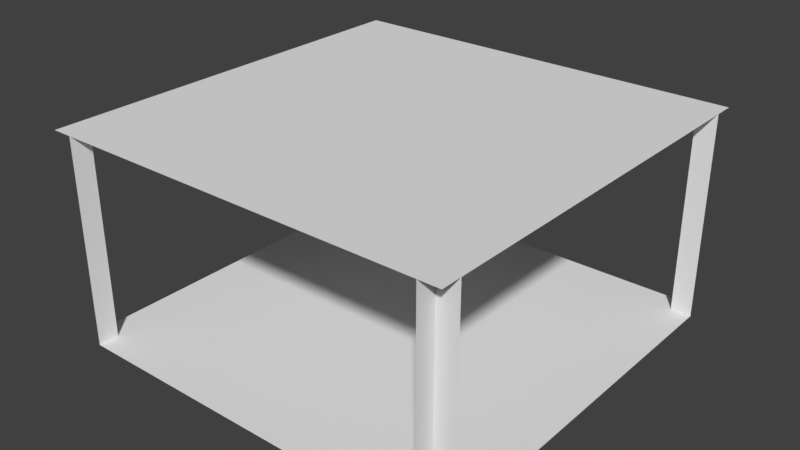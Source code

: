 # Source: Wide4Way.blend  (saved by Blender 2.79.0; exported with 4.5.12 LTS)
import bpy
from mathutils import Matrix  # noqa: F401  (used for matrix-valued properties, if any)

bpy.ops.wm.read_factory_settings(use_empty=True)
scene = bpy.context.scene
scene.name = 'Scene'

# ---- collections
col_collection_1 = bpy.data.collections.new('Collection 1'); scene.collection.children.link(col_collection_1)

# ---- world
world_world = bpy.data.worlds.new('World'); scene.world = world_world
world_world.color = (0.05088, 0.05088, 0.05088)
world_world.use_sun_shadow = False
world_world.sun_shadow_jitter_overblur = 0.0
world_world.cycles.sampling_method = 'MANUAL'

# ---- meshes
me_cube = bpy.data.meshes.new('Cube')
me_cube.from_pydata([(1.0, 1.0, -1.0), (1.0, 1.0, 1.0), (-1.0, 1.0, -1.0), (-1.0, 1.0, 1.0), (0.9, 1.0, 1.0), (0.9, 1.0, -1.0), (1.0, 1.0, -0.9), (-1.0, 1.0, -0.9), (0.9, 1.0, -0.9), (-0.9, 1.0, 1.0), (-0.9, 1.0, -1.0), (-0.9, 1.0, -0.9), (1.0, 1.0, 0.9), (0.9, 1.0, 0.9), (-1.0, 1.0, 0.9), (-0.9, 1.0, 0.9), (1.0, -3.258e-06, 0.9), (-1.0, -3.258e-06, 0.9), (-0.9, -3.62e-06, 1.0), (-0.9, 3.62e-06, -1.0), (-0.9, -3.258e-06, 0.9), (1.0, 3.258e-06, -0.9), (-1.0, 3.258e-06, -0.9), (-0.9, 3.258e-06, -0.9), (0.9, -3.62e-06, 1.0), (0.9, 3.62e-06, -1.0), (0.9, -3.258e-06, 0.9), (0.9, 3.258e-06, -0.9)], [], [(8, 6, 0, 5), (11, 10, 5, 8), (15, 11, 8, 13), (13, 8, 6, 12), (14, 7, 11, 15), (7, 11, 10, 2), (3, 9, 15, 14), (4, 1, 12, 13), (9, 15, 13, 4), (24, 26, 20, 18), (27, 25, 19, 23), (26, 27, 23, 20), (20, 23, 22, 17), (16, 21, 27, 26), (15, 9, 18, 20), (14, 15, 20, 17), (11, 7, 22, 23), (10, 11, 23, 19), (8, 5, 25, 27), (6, 8, 27, 21), (12, 16, 26, 13), (4, 13, 26, 24)])
_uv = me_cube.uv_layers.new(name='UVMap')
_uv.uv.foreach_set('vector', [0.6538, 0.6196, 0.6282, 0.6196, 0.6282, 0.5978, 0.6538, 0.5978, 0.0641, 0.5543, 0.0641, 0.5326, 0.5256, 0.5326, 0.5256, 0.5543, 0.0641, 0.9457, 0.0641, 0.5543, 0.5256, 0.5543, 0.5256, 0.9457, 0.5256, 0.9457, 0.5256, 0.5543, 0.5513, 0.5543, 0.5513, 0.9457, 0.03846, 0.9457, 0.03846, 0.5543, 0.0641, 0.5543, 0.0641, 0.9457, 0.7564, 0.7065, 0.7308, 0.7065, 0.7308, 0.6848, 0.7564, 0.6848, 0.7564, 0.6196, 0.7308, 0.6196, 0.7308, 0.5978, 0.7564, 0.5978, 0.6538, 0.7065, 0.6282, 0.7065, 0.6282, 0.6848, 0.6538, 0.6848, 0.0641, 0.9674, 0.0641, 0.9457, 0.5256, 0.9457, 0.5256, 0.9674, 0.5513, 0.4457, 0.5256, 0.4457, 0.5256, 0.05435, 0.5513, 0.05435, 0.0641, 0.4457, 0.03846, 0.4457, 0.03846, 0.05435, 0.0641, 0.05435, 0.5256, 0.4457, 0.0641, 0.4457, 0.0641, 0.05435, 0.5256, 0.05435, 0.5256, 0.05435, 0.0641, 0.05435, 0.0641, 0.03261, 0.5256, 0.03261, 0.5256, 0.4674, 0.0641, 0.4674, 0.0641, 0.4457, 0.5256, 0.4457, 0.6282, 0.3152, 0.6538, 0.3152, 0.6538, 0.5326, 0.6282, 0.5326, 0.7308, 0.3152, 0.7564, 0.3152, 0.7564, 0.5326, 0.7308, 0.5326, 0.859, 0.25, 0.8333, 0.25, 0.8333, 0.03261, 0.859, 0.03261, 0.6282, 0.03261, 0.6538, 0.03261, 0.6538, 0.25, 0.6282, 0.25, 0.859, 0.5326, 0.8333, 0.5326, 0.8333, 0.3152, 0.859, 0.3152, 0.7564, 0.25, 0.7308, 0.25, 0.7308, 0.03261, 0.7564, 0.03261, 0.9615, 0.3152, 0.9615, 0.5326, 0.9359, 0.5326, 0.9359, 0.3152, 0.9615, 0.25, 0.9359, 0.25, 0.9359, 0.03261, 0.9615, 0.03261])
me_cube.use_remesh_preserve_volume = False
me_cube.use_remesh_preserve_attributes = False
me_cube.use_mirror_vertex_groups = False
me_cube.update()

# ---- objects
ob_wide4way = bpy.data.objects.new('Wide4Way', me_cube)

# ---- transforms, parenting, visibility, modifiers, constraints
ob_wide4way.location = (0.0, 0.0, 0.0)
ob_wide4way.rotation_euler = (1.571, -0.0, -3.142)
ob_wide4way.lineart.crease_threshold = 0.0

# ---- collection membership
col_collection_1.objects.link(ob_wide4way)

# ---- scene / render settings (as saved in the file)
scene.frame_start = 1; scene.frame_end = 250; scene.frame_set(1)
scene.render.engine = 'BLENDER_EEVEE_NEXT'
scene.render.resolution_percentage = 50
scene.render.dither_intensity = 0.0
scene.cycles.use_denoising = False
scene.cycles.samples = 128
scene.cycles.sampling_pattern = 'TABULATED_SOBOL'
scene.cycles.use_adaptive_sampling = False
scene.cycles.use_light_tree = False
scene.cycles.blur_glossy = 0.0
scene.cycles.sample_clamp_indirect = 0.0
scene.view_settings.view_transform = 'Standard'
bpy.context.view_layer.update()

# ---- added for rendering (the .blend has no active camera and no usable light): camera, sun
cam_auto = bpy.data.cameras.new('AutoCamera')
cam_auto.lens = 50.0
cam_auto.sensor_width = 36.0
cam_auto.clip_end = 1000.0
ob_auto_camera = bpy.data.objects.new('AutoCamera', cam_auto)
scene.collection.objects.link(ob_auto_camera)
ob_auto_camera.location = (2.77572, -3.33086, 2.72057)
ob_auto_camera.rotation_euler = (1.09748, -7.21219e-08, 0.694738)
scene.camera = ob_auto_camera
light_auto_sun = bpy.data.lights.new('AutoSun', 'SUN')
light_auto_sun.energy = 3.0
light_auto_sun.angle = 0.0523599
ob_auto_sun = bpy.data.objects.new('AutoSun', light_auto_sun)
scene.collection.objects.link(ob_auto_sun)
ob_auto_sun.rotation_euler = (0.872665, 0.174533, 0.523599)
bpy.context.view_layer.update()
